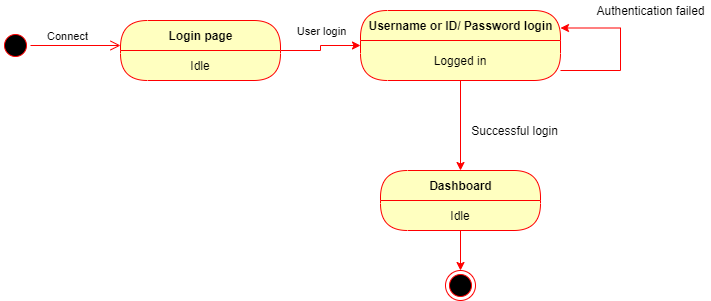

The diagram above was exported from draw.io. Its source (the exported page's mxGraphModel, read from the mxfile embedded in the PNG):
<mxGraphModel dx="868" dy="482" grid="1" gridSize="10" guides="1" tooltips="1" connect="1" arrows="1" fold="1" page="1" pageScale="1" pageWidth="850" pageHeight="1100" math="0" shadow="0">
  <root>
    <mxCell id="Mc3QoOkImrx90-tTk8y0-0" />
    <mxCell id="Mc3QoOkImrx90-tTk8y0-1" parent="Mc3QoOkImrx90-tTk8y0-0" />
    <mxCell id="Mc3QoOkImrx90-tTk8y0-7" value="" style="ellipse;html=1;shape=startState;fillColor=#000000;strokeColor=#ff0000;" parent="Mc3QoOkImrx90-tTk8y0-1" vertex="1">
      <mxGeometry x="50" y="110" width="30" height="30" as="geometry" />
    </mxCell>
    <mxCell id="Mc3QoOkImrx90-tTk8y0-8" value="" style="edgeStyle=orthogonalEdgeStyle;html=1;verticalAlign=bottom;endArrow=open;endSize=8;strokeColor=#ff0000;" parent="Mc3QoOkImrx90-tTk8y0-1" source="Mc3QoOkImrx90-tTk8y0-7" edge="1">
      <mxGeometry relative="1" as="geometry">
        <mxPoint x="170" y="125" as="targetPoint" />
      </mxGeometry>
    </mxCell>
    <mxCell id="Mc3QoOkImrx90-tTk8y0-17" value="Connect" style="edgeLabel;html=1;align=center;verticalAlign=middle;resizable=0;points=[];" parent="Mc3QoOkImrx90-tTk8y0-8" vertex="1" connectable="0">
      <mxGeometry x="-0.2" y="10" relative="1" as="geometry">
        <mxPoint as="offset" />
      </mxGeometry>
    </mxCell>
    <mxCell id="Mc3QoOkImrx90-tTk8y0-23" value="" style="edgeStyle=orthogonalEdgeStyle;rounded=0;orthogonalLoop=1;jettySize=auto;html=1;strokeColor=#FF0000;" parent="Mc3QoOkImrx90-tTk8y0-1" source="Mc3QoOkImrx90-tTk8y0-9" target="Mc3QoOkImrx90-tTk8y0-21" edge="1">
      <mxGeometry relative="1" as="geometry" />
    </mxCell>
    <mxCell id="Mc3QoOkImrx90-tTk8y0-24" value="User login" style="edgeLabel;html=1;align=center;verticalAlign=middle;resizable=0;points=[];" parent="Mc3QoOkImrx90-tTk8y0-23" vertex="1" connectable="0">
      <mxGeometry x="-0.25" y="11" relative="1" as="geometry">
        <mxPoint x="8" y="-9" as="offset" />
      </mxGeometry>
    </mxCell>
    <mxCell id="Mc3QoOkImrx90-tTk8y0-9" value="Login page" style="swimlane;html=1;fontStyle=1;align=center;verticalAlign=middle;childLayout=stackLayout;horizontal=1;startSize=30;horizontalStack=0;resizeParent=0;resizeLast=1;container=0;fontColor=#000000;collapsible=0;rounded=1;arcSize=30;strokeColor=#ff0000;fillColor=#ffffc0;swimlaneFillColor=#ffffc0;dropTarget=0;" parent="Mc3QoOkImrx90-tTk8y0-1" vertex="1">
      <mxGeometry x="170" y="100" width="160" height="60" as="geometry" />
    </mxCell>
    <mxCell id="Mc3QoOkImrx90-tTk8y0-13" value="Idle" style="text;html=1;strokeColor=none;fillColor=none;align=center;verticalAlign=middle;spacingLeft=4;spacingRight=4;whiteSpace=wrap;overflow=hidden;rotatable=0;fontColor=#000000;" parent="Mc3QoOkImrx90-tTk8y0-9" vertex="1">
      <mxGeometry y="30" width="160" height="30" as="geometry" />
    </mxCell>
    <mxCell id="Mc3QoOkImrx90-tTk8y0-21" value="Username or ID/ Password login" style="swimlane;html=1;fontStyle=1;align=center;verticalAlign=middle;childLayout=stackLayout;horizontal=1;startSize=30;horizontalStack=0;resizeParent=0;resizeLast=1;container=0;fontColor=#000000;collapsible=0;rounded=1;arcSize=30;strokeColor=#ff0000;fillColor=#ffffc0;swimlaneFillColor=#ffffc0;dropTarget=0;" parent="Mc3QoOkImrx90-tTk8y0-1" vertex="1">
      <mxGeometry x="410" y="90" width="200" height="70" as="geometry" />
    </mxCell>
    <mxCell id="Mc3QoOkImrx90-tTk8y0-22" value="Logged in" style="text;html=1;strokeColor=none;fillColor=none;align=center;verticalAlign=middle;spacingLeft=4;spacingRight=4;whiteSpace=wrap;overflow=hidden;rotatable=0;fontColor=#000000;" parent="Mc3QoOkImrx90-tTk8y0-21" vertex="1">
      <mxGeometry y="30" width="200" height="40" as="geometry" />
    </mxCell>
    <mxCell id="Mc3QoOkImrx90-tTk8y0-25" value="Logged in" style="text;html=1;strokeColor=none;fillColor=none;align=center;verticalAlign=middle;spacingLeft=4;spacingRight=4;whiteSpace=wrap;overflow=hidden;rotatable=0;fontColor=#000000;" parent="Mc3QoOkImrx90-tTk8y0-21" vertex="1">
      <mxGeometry y="70" width="200" as="geometry" />
    </mxCell>
    <mxCell id="Mc3QoOkImrx90-tTk8y0-30" style="edgeStyle=orthogonalEdgeStyle;rounded=0;orthogonalLoop=1;jettySize=auto;html=1;strokeColor=#FF0000;entryX=1;entryY=0.25;entryDx=0;entryDy=0;" parent="Mc3QoOkImrx90-tTk8y0-21" source="Mc3QoOkImrx90-tTk8y0-22" target="Mc3QoOkImrx90-tTk8y0-21" edge="1">
      <mxGeometry relative="1" as="geometry">
        <mxPoint x="350" y="30" as="targetPoint" />
        <Array as="points">
          <mxPoint x="260" y="60" />
          <mxPoint x="260" y="18" />
        </Array>
      </mxGeometry>
    </mxCell>
    <mxCell id="Mc3QoOkImrx90-tTk8y0-31" value="Authentication failed" style="text;html=1;align=center;verticalAlign=middle;resizable=0;points=[];autosize=1;" parent="Mc3QoOkImrx90-tTk8y0-1" vertex="1">
      <mxGeometry x="640" y="80" width="120" height="20" as="geometry" />
    </mxCell>
    <mxCell id="Mc3QoOkImrx90-tTk8y0-41" style="edgeStyle=orthogonalEdgeStyle;rounded=0;orthogonalLoop=1;jettySize=auto;html=1;entryX=0.5;entryY=0;entryDx=0;entryDy=0;strokeColor=#FF0000;" parent="Mc3QoOkImrx90-tTk8y0-1" source="Mc3QoOkImrx90-tTk8y0-22" target="Mc3QoOkImrx90-tTk8y0-35" edge="1">
      <mxGeometry relative="1" as="geometry" />
    </mxCell>
    <mxCell id="Mc3QoOkImrx90-tTk8y0-35" value="Dashboard" style="swimlane;html=1;fontStyle=1;align=center;verticalAlign=middle;childLayout=stackLayout;horizontal=1;startSize=30;horizontalStack=0;resizeParent=0;resizeLast=1;container=0;fontColor=#000000;collapsible=0;rounded=1;arcSize=30;strokeColor=#ff0000;fillColor=#ffffc0;swimlaneFillColor=#ffffc0;dropTarget=0;" parent="Mc3QoOkImrx90-tTk8y0-1" vertex="1">
      <mxGeometry x="430" y="250" width="160" height="60" as="geometry" />
    </mxCell>
    <mxCell id="Mc3QoOkImrx90-tTk8y0-36" value="Idle" style="text;html=1;strokeColor=none;fillColor=none;align=center;verticalAlign=middle;spacingLeft=4;spacingRight=4;whiteSpace=wrap;overflow=hidden;rotatable=0;fontColor=#000000;" parent="Mc3QoOkImrx90-tTk8y0-35" vertex="1">
      <mxGeometry y="30" width="160" height="30" as="geometry" />
    </mxCell>
    <mxCell id="Mc3QoOkImrx90-tTk8y0-38" value="Logged in" style="text;html=1;strokeColor=none;fillColor=none;align=center;verticalAlign=middle;spacingLeft=4;spacingRight=4;whiteSpace=wrap;overflow=hidden;rotatable=0;fontColor=#000000;" parent="Mc3QoOkImrx90-tTk8y0-35" vertex="1">
      <mxGeometry y="60" width="160" as="geometry" />
    </mxCell>
    <mxCell id="Mc3QoOkImrx90-tTk8y0-39" value="Logged in" style="text;html=1;strokeColor=none;fillColor=none;align=center;verticalAlign=middle;spacingLeft=4;spacingRight=4;whiteSpace=wrap;overflow=hidden;rotatable=0;fontColor=#000000;" parent="Mc3QoOkImrx90-tTk8y0-35" vertex="1">
      <mxGeometry y="60" width="160" as="geometry" />
    </mxCell>
    <mxCell id="Mc3QoOkImrx90-tTk8y0-40" value="Logged in" style="text;html=1;strokeColor=none;fillColor=none;align=center;verticalAlign=middle;spacingLeft=4;spacingRight=4;whiteSpace=wrap;overflow=hidden;rotatable=0;fontColor=#000000;" parent="Mc3QoOkImrx90-tTk8y0-35" vertex="1">
      <mxGeometry y="60" width="160" as="geometry" />
    </mxCell>
    <mxCell id="Mc3QoOkImrx90-tTk8y0-43" value="Successful login" style="text;html=1;align=center;verticalAlign=middle;resizable=0;points=[];autosize=1;" parent="Mc3QoOkImrx90-tTk8y0-1" vertex="1">
      <mxGeometry x="514" y="200" width="100" height="20" as="geometry" />
    </mxCell>
    <mxCell id="Mc3QoOkImrx90-tTk8y0-44" value="" style="ellipse;html=1;shape=endState;fillColor=#000000;strokeColor=#ff0000;" parent="Mc3QoOkImrx90-tTk8y0-1" vertex="1">
      <mxGeometry x="495" y="350" width="30" height="30" as="geometry" />
    </mxCell>
    <mxCell id="Mc3QoOkImrx90-tTk8y0-47" style="edgeStyle=orthogonalEdgeStyle;rounded=0;orthogonalLoop=1;jettySize=auto;html=1;entryX=0.5;entryY=0;entryDx=0;entryDy=0;strokeColor=#FF0000;" parent="Mc3QoOkImrx90-tTk8y0-1" source="Mc3QoOkImrx90-tTk8y0-36" target="Mc3QoOkImrx90-tTk8y0-44" edge="1">
      <mxGeometry relative="1" as="geometry" />
    </mxCell>
  </root>
</mxGraphModel>